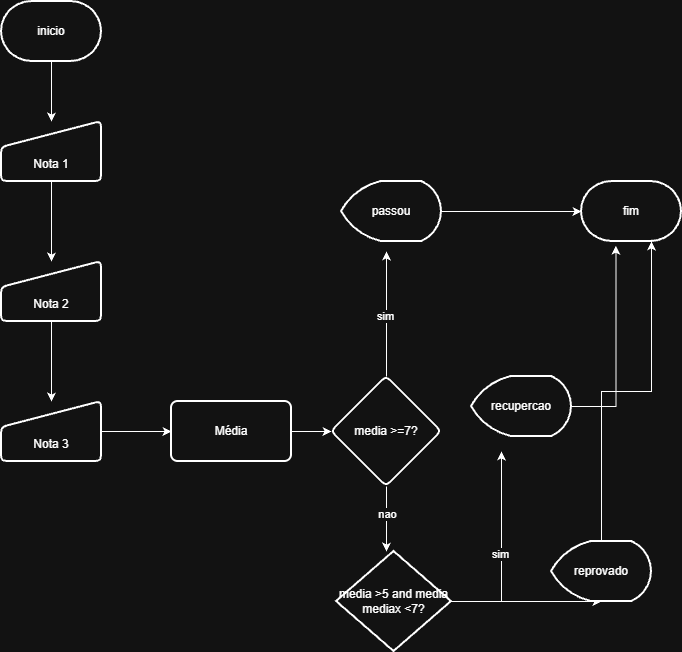

The diagram above was exported from draw.io. Its source (the exported page's mxGraphModel, read from the mxfile embedded in the PNG):
<mxGraphModel dx="1030" dy="562" grid="1" gridSize="10" guides="1" tooltips="1" connect="1" arrows="1" fold="1" page="1" pageScale="1" pageWidth="827" pageHeight="1169" math="0" shadow="0">
  <root>
    <mxCell id="0" />
    <mxCell id="1" parent="0" />
    <mxCell id="UPVxCY1-mQgbpO5EXSFp-3" edge="1" parent="1" source="UPVxCY1-mQgbpO5EXSFp-1" style="edgeStyle=orthogonalEdgeStyle;rounded=0;orthogonalLoop=1;jettySize=auto;html=1;" target="UPVxCY1-mQgbpO5EXSFp-2" value="">
      <mxGeometry relative="1" as="geometry" />
    </mxCell>
    <mxCell id="UPVxCY1-mQgbpO5EXSFp-1" parent="1" style="strokeWidth=2;html=1;shape=mxgraph.flowchart.terminator;whiteSpace=wrap;" value="inicio" vertex="1">
      <mxGeometry height="60" width="100" x="110" y="60" as="geometry" />
    </mxCell>
    <mxCell id="UPVxCY1-mQgbpO5EXSFp-5" edge="1" parent="1" source="UPVxCY1-mQgbpO5EXSFp-2" style="edgeStyle=orthogonalEdgeStyle;rounded=0;orthogonalLoop=1;jettySize=auto;html=1;" target="UPVxCY1-mQgbpO5EXSFp-4" value="">
      <mxGeometry relative="1" as="geometry" />
    </mxCell>
    <mxCell id="UPVxCY1-mQgbpO5EXSFp-2" parent="1" style="html=1;strokeWidth=2;shape=manualInput;boundedLbl=1;whiteSpace=wrap;rounded=1;size=26;arcSize=11;" value="Nota 1" vertex="1">
      <mxGeometry height="60" width="100" x="110" y="180" as="geometry" />
    </mxCell>
    <mxCell id="UPVxCY1-mQgbpO5EXSFp-7" edge="1" parent="1" source="UPVxCY1-mQgbpO5EXSFp-4" style="edgeStyle=orthogonalEdgeStyle;rounded=0;orthogonalLoop=1;jettySize=auto;html=1;" target="UPVxCY1-mQgbpO5EXSFp-6" value="">
      <mxGeometry relative="1" as="geometry" />
    </mxCell>
    <mxCell id="UPVxCY1-mQgbpO5EXSFp-4" parent="1" style="html=1;strokeWidth=2;shape=manualInput;boundedLbl=1;whiteSpace=wrap;rounded=1;size=26;arcSize=11;" value="Nota 2" vertex="1">
      <mxGeometry height="60" width="100" x="110" y="320" as="geometry" />
    </mxCell>
    <mxCell id="UPVxCY1-mQgbpO5EXSFp-26" edge="1" parent="1" source="UPVxCY1-mQgbpO5EXSFp-6" style="edgeStyle=orthogonalEdgeStyle;rounded=0;orthogonalLoop=1;jettySize=auto;html=1;" target="UPVxCY1-mQgbpO5EXSFp-25" value="">
      <mxGeometry relative="1" as="geometry" />
    </mxCell>
    <mxCell id="UPVxCY1-mQgbpO5EXSFp-6" parent="1" style="html=1;strokeWidth=2;shape=manualInput;boundedLbl=1;whiteSpace=wrap;rounded=1;size=26;arcSize=11;" value="Nota 3" vertex="1">
      <mxGeometry height="60" width="100" x="110" y="460" as="geometry" />
    </mxCell>
    <mxCell id="UPVxCY1-mQgbpO5EXSFp-28" edge="1" parent="1" source="UPVxCY1-mQgbpO5EXSFp-25" style="edgeStyle=orthogonalEdgeStyle;rounded=0;orthogonalLoop=1;jettySize=auto;html=1;" target="UPVxCY1-mQgbpO5EXSFp-27" value="">
      <mxGeometry relative="1" as="geometry" />
    </mxCell>
    <mxCell id="UPVxCY1-mQgbpO5EXSFp-25" parent="1" style="rounded=1;whiteSpace=wrap;html=1;strokeWidth=2;arcSize=11;" value="Média" vertex="1">
      <mxGeometry height="60" width="120" x="280" y="460" as="geometry" />
    </mxCell>
    <mxCell id="UPVxCY1-mQgbpO5EXSFp-29" edge="1" parent="1" source="UPVxCY1-mQgbpO5EXSFp-27" style="edgeStyle=orthogonalEdgeStyle;rounded=0;orthogonalLoop=1;jettySize=auto;html=1;">
      <mxGeometry relative="1" as="geometry">
        <mxPoint x="495" y="310" as="targetPoint" />
      </mxGeometry>
    </mxCell>
    <mxCell id="UPVxCY1-mQgbpO5EXSFp-33" connectable="0" parent="UPVxCY1-mQgbpO5EXSFp-29" style="edgeLabel;html=1;align=center;verticalAlign=middle;resizable=0;points=[];" value="sim" vertex="1">
      <mxGeometry relative="1" x="-0.0272" y="2" as="geometry">
        <mxPoint as="offset" />
      </mxGeometry>
    </mxCell>
    <mxCell id="UPVxCY1-mQgbpO5EXSFp-34" edge="1" parent="1" source="UPVxCY1-mQgbpO5EXSFp-27" style="edgeStyle=orthogonalEdgeStyle;rounded=0;orthogonalLoop=1;jettySize=auto;html=1;exitX=0.5;exitY=1;exitDx=0;exitDy=0;">
      <mxGeometry relative="1" as="geometry">
        <Array as="points">
          <mxPoint x="495" y="590" />
          <mxPoint x="495" y="590" />
        </Array>
        <mxPoint x="495" y="610" as="targetPoint" />
      </mxGeometry>
    </mxCell>
    <mxCell id="UPVxCY1-mQgbpO5EXSFp-38" connectable="0" parent="UPVxCY1-mQgbpO5EXSFp-34" style="edgeLabel;html=1;align=center;verticalAlign=middle;resizable=0;points=[];" value="nao" vertex="1">
      <mxGeometry relative="1" x="-0.1631" as="geometry">
        <mxPoint as="offset" />
      </mxGeometry>
    </mxCell>
    <mxCell id="UPVxCY1-mQgbpO5EXSFp-27" parent="1" style="rhombus;whiteSpace=wrap;html=1;rounded=1;strokeWidth=2;arcSize=11;" value="media &amp;gt;=7?" vertex="1">
      <mxGeometry height="110" width="110" x="440" y="435" as="geometry" />
    </mxCell>
    <mxCell id="UPVxCY1-mQgbpO5EXSFp-31" edge="1" parent="1" source="UPVxCY1-mQgbpO5EXSFp-30" style="edgeStyle=orthogonalEdgeStyle;rounded=0;orthogonalLoop=1;jettySize=auto;html=1;">
      <mxGeometry relative="1" as="geometry">
        <mxPoint x="690" y="270" as="targetPoint" />
      </mxGeometry>
    </mxCell>
    <mxCell id="UPVxCY1-mQgbpO5EXSFp-30" parent="1" style="strokeWidth=2;html=1;shape=mxgraph.flowchart.display;whiteSpace=wrap;" value="passou" vertex="1">
      <mxGeometry height="60" width="100" x="450" y="240" as="geometry" />
    </mxCell>
    <mxCell id="UPVxCY1-mQgbpO5EXSFp-32" parent="1" style="strokeWidth=2;html=1;shape=mxgraph.flowchart.terminator;whiteSpace=wrap;" value="fim" vertex="1">
      <mxGeometry height="60" width="100" x="690" y="240" as="geometry" />
    </mxCell>
    <mxCell id="UPVxCY1-mQgbpO5EXSFp-39" edge="1" parent="1" source="UPVxCY1-mQgbpO5EXSFp-35" style="edgeStyle=orthogonalEdgeStyle;rounded=0;orthogonalLoop=1;jettySize=auto;html=1;">
      <mxGeometry relative="1" as="geometry">
        <mxPoint x="610" y="510" as="targetPoint" />
      </mxGeometry>
    </mxCell>
    <mxCell id="UPVxCY1-mQgbpO5EXSFp-42" connectable="0" parent="UPVxCY1-mQgbpO5EXSFp-39" style="edgeLabel;html=1;align=center;verticalAlign=middle;resizable=0;points=[];" value="sim" vertex="1">
      <mxGeometry relative="1" x="-0.022" y="2" as="geometry">
        <mxPoint as="offset" />
      </mxGeometry>
    </mxCell>
    <mxCell id="UPVxCY1-mQgbpO5EXSFp-43" edge="1" parent="1" source="UPVxCY1-mQgbpO5EXSFp-35" style="edgeStyle=orthogonalEdgeStyle;rounded=0;orthogonalLoop=1;jettySize=auto;html=1;">
      <mxGeometry relative="1" as="geometry">
        <mxPoint x="710" y="660" as="targetPoint" />
      </mxGeometry>
    </mxCell>
    <mxCell id="UPVxCY1-mQgbpO5EXSFp-35" parent="1" style="strokeWidth=2;html=1;shape=mxgraph.flowchart.decision;whiteSpace=wrap;" value="media &amp;gt;5 and media mediax &amp;lt;7?" vertex="1">
      <mxGeometry height="100" width="115" x="445" y="610" as="geometry" />
    </mxCell>
    <mxCell id="UPVxCY1-mQgbpO5EXSFp-40" parent="1" style="strokeWidth=2;html=1;shape=mxgraph.flowchart.display;whiteSpace=wrap;" value="recupercao" vertex="1">
      <mxGeometry height="60" width="100" x="580" y="435" as="geometry" />
    </mxCell>
    <mxCell id="UPVxCY1-mQgbpO5EXSFp-41" edge="1" parent="1" source="UPVxCY1-mQgbpO5EXSFp-40" style="edgeStyle=orthogonalEdgeStyle;rounded=0;orthogonalLoop=1;jettySize=auto;html=1;entryX=0.344;entryY=1.07;entryDx=0;entryDy=0;entryPerimeter=0;" target="UPVxCY1-mQgbpO5EXSFp-32">
      <mxGeometry relative="1" as="geometry" />
    </mxCell>
    <mxCell id="UPVxCY1-mQgbpO5EXSFp-44" parent="1" style="strokeWidth=2;html=1;shape=mxgraph.flowchart.display;whiteSpace=wrap;" value="reprovado" vertex="1">
      <mxGeometry height="60" width="100" x="660" y="600" as="geometry" />
    </mxCell>
    <mxCell id="UPVxCY1-mQgbpO5EXSFp-45" edge="1" parent="1" source="UPVxCY1-mQgbpO5EXSFp-44" style="edgeStyle=orthogonalEdgeStyle;rounded=0;orthogonalLoop=1;jettySize=auto;html=1;entryX=0.7;entryY=1;entryDx=0;entryDy=0;entryPerimeter=0;" target="UPVxCY1-mQgbpO5EXSFp-32">
      <mxGeometry relative="1" as="geometry" />
    </mxCell>
  </root>
</mxGraphModel>